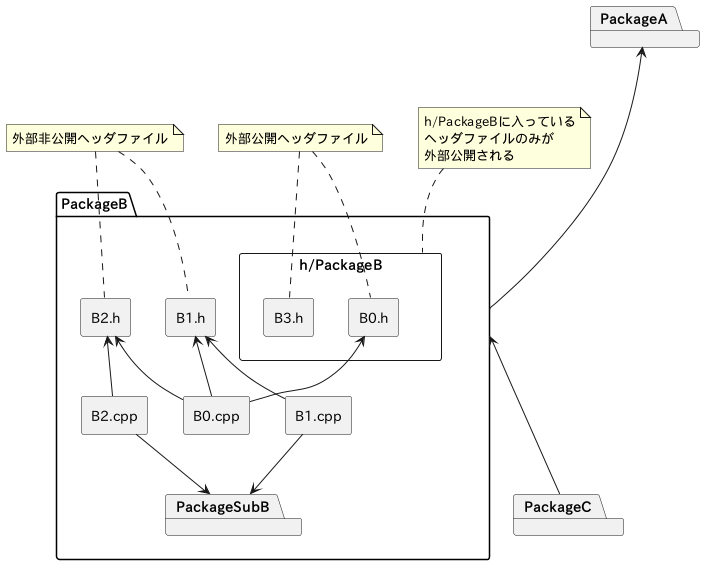

The diagram above was rendered by PlantUML. Its source (embedded in the PNG):
@startuml

package PackageA {
}

package PackageB {
    rectangle "h/PackageB" as h {
        rectangle "B0.h" as B0_h
        rectangle "B3.h" as B3_h
    }

    rectangle "B0.cpp" as B0_cpp
    rectangle "B1.cpp" as B1_cpp
    rectangle "B1.h" as B1_h
    rectangle "B2.cpp" as B2_cpp
    rectangle "B2.h" as B2_h

    package PackageSubB {
    }
}

package PackageC {
}

B0_cpp -up-> B0_h
B0_cpp -up-> B1_h
B0_cpp -up-> B2_h
B1_cpp -up-> B1_h
B1_cpp -down-> PackageSubB
B2_cpp -up-> B2_h
B2_cpp -down-> PackageSubB

note top of h
h/PackageBに入っている
ヘッダファイルのみが
外部公開される
end note

note "外部公開ヘッダファイル" as N2

B0_h .up. N2
B3_h .up. N2

note "外部非公開ヘッダファイル" as N1

B1_h .up. N1
B2_h .up. N1

PackageA<-down--PackageB
PackageB<-down--PackageC

@enduml